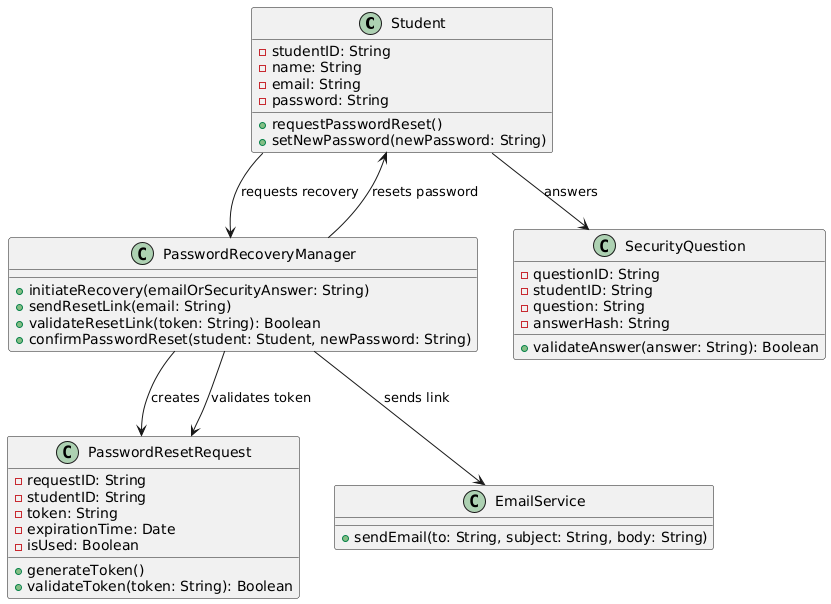

The diagram above was rendered by PlantUML. Its source (embedded in the PNG):
@startuml
class Student {
  - studentID: String
  - name: String
  - email: String
  - password: String
  + requestPasswordReset()
  + setNewPassword(newPassword: String)
}

class PasswordResetRequest {
  - requestID: String
  - studentID: String
  - token: String
  - expirationTime: Date
  - isUsed: Boolean
  + generateToken()
  + validateToken(token: String): Boolean
}

class PasswordRecoveryManager {
  + initiateRecovery(emailOrSecurityAnswer: String)
  + sendResetLink(email: String)
  + validateResetLink(token: String): Boolean
  + confirmPasswordReset(student: Student, newPassword: String)
}

class EmailService {
  + sendEmail(to: String, subject: String, body: String)
}

class SecurityQuestion {
  - questionID: String
  - studentID: String
  - question: String
  - answerHash: String
  + validateAnswer(answer: String): Boolean
}

Student --> PasswordRecoveryManager : requests recovery
PasswordRecoveryManager --> PasswordResetRequest : creates
PasswordRecoveryManager --> EmailService : sends link
PasswordRecoveryManager --> Student : resets password
Student --> SecurityQuestion : answers
PasswordRecoveryManager --> PasswordResetRequest : validates token
@enduml